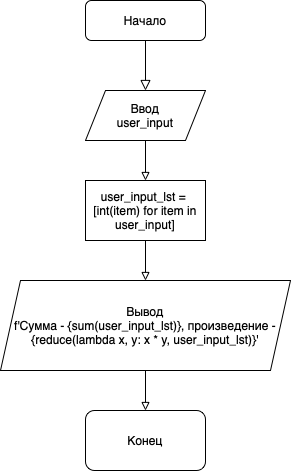

The diagram above was exported from draw.io. Its source (the exported page's mxGraphModel, read from the mxfile embedded in the PNG):
<mxGraphModel dx="946" dy="542" grid="1" gridSize="10" guides="1" tooltips="1" connect="1" arrows="1" fold="1" page="1" pageScale="1" pageWidth="827" pageHeight="1169" math="0" shadow="0">
  <root>
    <mxCell id="WIyWlLk6GJQsqaUBKTNV-0" />
    <mxCell id="WIyWlLk6GJQsqaUBKTNV-1" parent="WIyWlLk6GJQsqaUBKTNV-0" />
    <mxCell id="WIyWlLk6GJQsqaUBKTNV-2" value="" style="rounded=0;html=1;jettySize=auto;orthogonalLoop=1;fontSize=11;endArrow=block;endFill=0;endSize=8;strokeWidth=1;shadow=0;labelBackgroundColor=none;edgeStyle=orthogonalEdgeStyle;" parent="WIyWlLk6GJQsqaUBKTNV-1" source="WIyWlLk6GJQsqaUBKTNV-3" edge="1">
      <mxGeometry relative="1" as="geometry">
        <mxPoint x="220" y="170" as="targetPoint" />
      </mxGeometry>
    </mxCell>
    <mxCell id="WIyWlLk6GJQsqaUBKTNV-3" value="Начало" style="rounded=1;whiteSpace=wrap;html=1;fontSize=12;glass=0;strokeWidth=1;shadow=0;" parent="WIyWlLk6GJQsqaUBKTNV-1" vertex="1">
      <mxGeometry x="160" y="80" width="120" height="40" as="geometry" />
    </mxCell>
    <mxCell id="rLPZBR59G2DfLYTqJeDp-9" value="" style="edgeStyle=none;rounded=0;orthogonalLoop=1;jettySize=auto;html=1;endArrow=block;endFill=0;" edge="1" parent="WIyWlLk6GJQsqaUBKTNV-1" source="rLPZBR59G2DfLYTqJeDp-0">
      <mxGeometry relative="1" as="geometry">
        <mxPoint x="220" y="260" as="targetPoint" />
      </mxGeometry>
    </mxCell>
    <mxCell id="rLPZBR59G2DfLYTqJeDp-0" value="Ввод&lt;br&gt;user_input&lt;br&gt;" style="shape=parallelogram;perimeter=parallelogramPerimeter;whiteSpace=wrap;html=1;fixedSize=1;" vertex="1" parent="WIyWlLk6GJQsqaUBKTNV-1">
      <mxGeometry x="160" y="170" width="120" height="50" as="geometry" />
    </mxCell>
    <mxCell id="rLPZBR59G2DfLYTqJeDp-7" style="edgeStyle=none;rounded=0;orthogonalLoop=1;jettySize=auto;html=1;exitX=1;exitY=0.5;exitDx=0;exitDy=0;endArrow=block;endFill=0;" edge="1" parent="WIyWlLk6GJQsqaUBKTNV-1">
      <mxGeometry relative="1" as="geometry">
        <mxPoint x="280" y="310" as="sourcePoint" />
        <mxPoint x="280" y="310" as="targetPoint" />
      </mxGeometry>
    </mxCell>
    <mxCell id="rLPZBR59G2DfLYTqJeDp-11" value="" style="edgeStyle=none;rounded=0;orthogonalLoop=1;jettySize=auto;html=1;endArrow=block;endFill=0;" edge="1" parent="WIyWlLk6GJQsqaUBKTNV-1" source="rLPZBR59G2DfLYTqJeDp-8" target="rLPZBR59G2DfLYTqJeDp-10">
      <mxGeometry relative="1" as="geometry" />
    </mxCell>
    <mxCell id="rLPZBR59G2DfLYTqJeDp-8" value="user_input_lst =&amp;nbsp;&lt;br&gt;[int(item) for item in user_input]" style="whiteSpace=wrap;html=1;" vertex="1" parent="WIyWlLk6GJQsqaUBKTNV-1">
      <mxGeometry x="160" y="260" width="120" height="60" as="geometry" />
    </mxCell>
    <mxCell id="rLPZBR59G2DfLYTqJeDp-13" value="" style="edgeStyle=none;rounded=0;orthogonalLoop=1;jettySize=auto;html=1;endArrow=block;endFill=0;" edge="1" parent="WIyWlLk6GJQsqaUBKTNV-1" source="rLPZBR59G2DfLYTqJeDp-10" target="rLPZBR59G2DfLYTqJeDp-12">
      <mxGeometry relative="1" as="geometry" />
    </mxCell>
    <mxCell id="rLPZBR59G2DfLYTqJeDp-10" value="Вывод&lt;br&gt;f'Сумма - {sum(user_input_lst)}, произведение - {reduce(lambda x, y: x * y, user_input_lst)}'" style="shape=parallelogram;perimeter=parallelogramPerimeter;whiteSpace=wrap;html=1;fixedSize=1;" vertex="1" parent="WIyWlLk6GJQsqaUBKTNV-1">
      <mxGeometry x="75" y="360" width="290" height="90" as="geometry" />
    </mxCell>
    <mxCell id="rLPZBR59G2DfLYTqJeDp-12" value="Конец" style="rounded=1;whiteSpace=wrap;html=1;" vertex="1" parent="WIyWlLk6GJQsqaUBKTNV-1">
      <mxGeometry x="160" y="490" width="120" height="60" as="geometry" />
    </mxCell>
  </root>
</mxGraphModel>